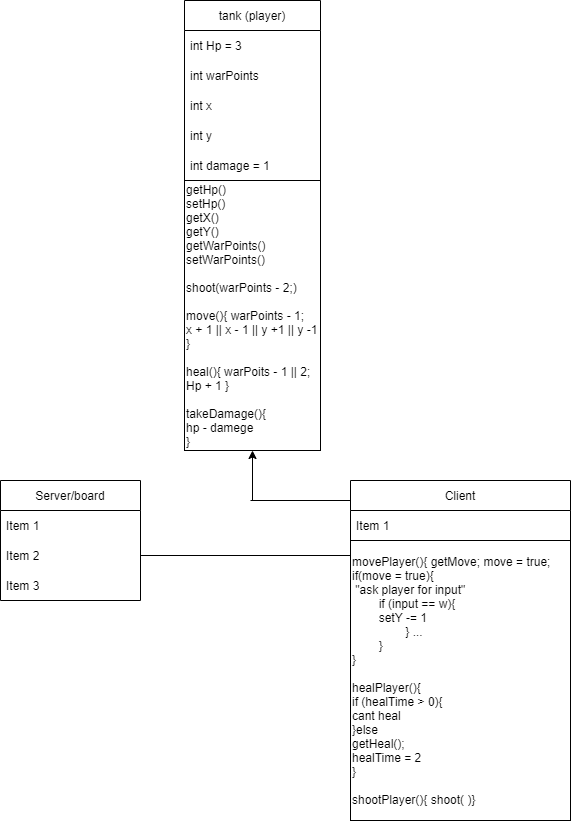

The diagram above was exported from draw.io. Its source (the exported page's mxGraphModel, read from the mxfile embedded in the PNG):
<mxGraphModel dx="339" dy="384" grid="1" gridSize="10" guides="1" tooltips="1" connect="1" arrows="1" fold="1" page="1" pageScale="1" pageWidth="827" pageHeight="1169" math="0" shadow="0">
  <root>
    <mxCell id="WIyWlLk6GJQsqaUBKTNV-0" />
    <mxCell id="WIyWlLk6GJQsqaUBKTNV-1" parent="WIyWlLk6GJQsqaUBKTNV-0" />
    <mxCell id="eJx4IM2OxdsS8JAJyZJT-0" value="tank (player)" style="swimlane;fontStyle=0;childLayout=stackLayout;horizontal=1;startSize=30;horizontalStack=0;resizeParent=1;resizeParentMax=0;resizeLast=0;collapsible=1;marginBottom=0;whiteSpace=wrap;html=1;" parent="WIyWlLk6GJQsqaUBKTNV-1" vertex="1">
      <mxGeometry x="344" y="40" width="136" height="450" as="geometry" />
    </mxCell>
    <mxCell id="eJx4IM2OxdsS8JAJyZJT-1" value="int Hp = 3" style="text;strokeColor=none;fillColor=none;align=left;verticalAlign=middle;spacingLeft=4;spacingRight=4;overflow=hidden;points=[[0,0.5],[1,0.5]];portConstraint=eastwest;rotatable=0;whiteSpace=wrap;html=1;" parent="eJx4IM2OxdsS8JAJyZJT-0" vertex="1">
      <mxGeometry y="30" width="136" height="30" as="geometry" />
    </mxCell>
    <mxCell id="eJx4IM2OxdsS8JAJyZJT-2" value="int warPoints" style="text;strokeColor=none;fillColor=none;align=left;verticalAlign=middle;spacingLeft=4;spacingRight=4;overflow=hidden;points=[[0,0.5],[1,0.5]];portConstraint=eastwest;rotatable=0;whiteSpace=wrap;html=1;" parent="eJx4IM2OxdsS8JAJyZJT-0" vertex="1">
      <mxGeometry y="60" width="136" height="30" as="geometry" />
    </mxCell>
    <mxCell id="eJx4IM2OxdsS8JAJyZJT-3" value="int x&amp;nbsp;" style="text;strokeColor=none;fillColor=none;align=left;verticalAlign=middle;spacingLeft=4;spacingRight=4;overflow=hidden;points=[[0,0.5],[1,0.5]];portConstraint=eastwest;rotatable=0;whiteSpace=wrap;html=1;" parent="eJx4IM2OxdsS8JAJyZJT-0" vertex="1">
      <mxGeometry y="90" width="136" height="30" as="geometry" />
    </mxCell>
    <mxCell id="eJx4IM2OxdsS8JAJyZJT-4" value="int y" style="text;strokeColor=none;fillColor=none;align=left;verticalAlign=middle;spacingLeft=4;spacingRight=4;overflow=hidden;points=[[0,0.5],[1,0.5]];portConstraint=eastwest;rotatable=0;whiteSpace=wrap;html=1;" parent="eJx4IM2OxdsS8JAJyZJT-0" vertex="1">
      <mxGeometry y="120" width="136" height="30" as="geometry" />
    </mxCell>
    <mxCell id="eJx4IM2OxdsS8JAJyZJT-6" value="int damage = 1&amp;nbsp;" style="text;strokeColor=none;fillColor=none;align=left;verticalAlign=middle;spacingLeft=4;spacingRight=4;overflow=hidden;points=[[0,0.5],[1,0.5]];portConstraint=eastwest;rotatable=0;whiteSpace=wrap;html=1;" parent="eJx4IM2OxdsS8JAJyZJT-0" vertex="1">
      <mxGeometry y="150" width="136" height="30" as="geometry" />
    </mxCell>
    <mxCell id="eJx4IM2OxdsS8JAJyZJT-8" value="getHp()&lt;br&gt;setHp()&lt;br&gt;getX()&lt;br&gt;getY()&lt;br&gt;getWarPoints()&lt;br&gt;setWarPoints()&lt;br&gt;&lt;br&gt;shoot(warPoints - 2;)&lt;br&gt;&lt;br&gt;move(){ warPoints - 1;&amp;nbsp;&lt;br&gt;x + 1 || x - 1 || y +1 || y -1&lt;br&gt;}&lt;br&gt;&lt;br&gt;heal(){ warPoits - 1 || 2;&lt;br&gt;Hp + 1 }&lt;br&gt;&lt;br&gt;takeDamage(){&lt;br&gt;hp - damege&lt;br&gt;}" style="rounded=0;whiteSpace=wrap;html=1;align=left;" parent="eJx4IM2OxdsS8JAJyZJT-0" vertex="1">
      <mxGeometry y="180" width="136" height="270" as="geometry" />
    </mxCell>
    <mxCell id="eJx4IM2OxdsS8JAJyZJT-10" value="Server/board" style="swimlane;fontStyle=0;childLayout=stackLayout;horizontal=1;startSize=30;horizontalStack=0;resizeParent=1;resizeParentMax=0;resizeLast=0;collapsible=1;marginBottom=0;whiteSpace=wrap;html=1;" parent="WIyWlLk6GJQsqaUBKTNV-1" vertex="1">
      <mxGeometry x="160" y="520" width="140" height="120" as="geometry" />
    </mxCell>
    <mxCell id="eJx4IM2OxdsS8JAJyZJT-11" value="Item 1" style="text;strokeColor=none;fillColor=none;align=left;verticalAlign=middle;spacingLeft=4;spacingRight=4;overflow=hidden;points=[[0,0.5],[1,0.5]];portConstraint=eastwest;rotatable=0;whiteSpace=wrap;html=1;" parent="eJx4IM2OxdsS8JAJyZJT-10" vertex="1">
      <mxGeometry y="30" width="140" height="30" as="geometry" />
    </mxCell>
    <mxCell id="eJx4IM2OxdsS8JAJyZJT-12" value="Item 2" style="text;strokeColor=none;fillColor=none;align=left;verticalAlign=middle;spacingLeft=4;spacingRight=4;overflow=hidden;points=[[0,0.5],[1,0.5]];portConstraint=eastwest;rotatable=0;whiteSpace=wrap;html=1;" parent="eJx4IM2OxdsS8JAJyZJT-10" vertex="1">
      <mxGeometry y="60" width="140" height="30" as="geometry" />
    </mxCell>
    <mxCell id="eJx4IM2OxdsS8JAJyZJT-13" value="Item 3" style="text;strokeColor=none;fillColor=none;align=left;verticalAlign=middle;spacingLeft=4;spacingRight=4;overflow=hidden;points=[[0,0.5],[1,0.5]];portConstraint=eastwest;rotatable=0;whiteSpace=wrap;html=1;" parent="eJx4IM2OxdsS8JAJyZJT-10" vertex="1">
      <mxGeometry y="90" width="140" height="30" as="geometry" />
    </mxCell>
    <mxCell id="eJx4IM2OxdsS8JAJyZJT-14" value="Client" style="swimlane;fontStyle=0;childLayout=stackLayout;horizontal=1;startSize=30;horizontalStack=0;resizeParent=1;resizeParentMax=0;resizeLast=0;collapsible=1;marginBottom=0;whiteSpace=wrap;html=1;" parent="WIyWlLk6GJQsqaUBKTNV-1" vertex="1">
      <mxGeometry x="510" y="520" width="220" height="340" as="geometry" />
    </mxCell>
    <mxCell id="eJx4IM2OxdsS8JAJyZJT-15" value="Item 1" style="text;strokeColor=none;fillColor=none;align=left;verticalAlign=middle;spacingLeft=4;spacingRight=4;overflow=hidden;points=[[0,0.5],[1,0.5]];portConstraint=eastwest;rotatable=0;whiteSpace=wrap;html=1;" parent="eJx4IM2OxdsS8JAJyZJT-14" vertex="1">
      <mxGeometry y="30" width="220" height="30" as="geometry" />
    </mxCell>
    <mxCell id="6" value="movePlayer(){ getMove; move = true;&lt;br&gt;if(move = true){&lt;br&gt;&amp;nbsp;&quot;ask player for input&quot;&amp;nbsp;&lt;br&gt;&lt;span style=&quot;white-space: pre;&quot;&gt;&#09;&lt;/span&gt;if (input == w){&lt;br&gt;&lt;span style=&quot;white-space: pre;&quot;&gt;&#09;&lt;/span&gt;setY -= 1&lt;br&gt;&lt;span style=&quot;white-space: pre;&quot;&gt;&#09;&lt;/span&gt;&lt;span style=&quot;white-space: pre;&quot;&gt;&#09;&lt;/span&gt;} ...&lt;br&gt;&lt;span style=&quot;white-space: pre;&quot;&gt;&#09;&lt;/span&gt;}&lt;br&gt;}&lt;br&gt;&lt;br&gt;healPlayer(){&lt;br&gt;if (healTime &amp;gt; 0){&lt;br&gt;cant heal&lt;br&gt;}else&lt;br&gt;getHeal();&lt;br&gt;healTime = 2&lt;br&gt;}&lt;br&gt;&lt;br&gt;shootPlayer(){ shoot( )}" style="rounded=0;whiteSpace=wrap;html=1;align=left;fillColor=default;" vertex="1" parent="eJx4IM2OxdsS8JAJyZJT-14">
      <mxGeometry y="60" width="220" height="280" as="geometry" />
    </mxCell>
    <mxCell id="eJx4IM2OxdsS8JAJyZJT-24" value="" style="endArrow=classic;html=1;rounded=0;" parent="WIyWlLk6GJQsqaUBKTNV-1" edge="1">
      <mxGeometry width="50" height="50" relative="1" as="geometry">
        <mxPoint x="412" y="540" as="sourcePoint" />
        <mxPoint x="412" y="490" as="targetPoint" />
      </mxGeometry>
    </mxCell>
    <mxCell id="eJx4IM2OxdsS8JAJyZJT-26" value="" style="endArrow=none;html=1;rounded=0;" parent="WIyWlLk6GJQsqaUBKTNV-1" edge="1">
      <mxGeometry width="50" height="50" relative="1" as="geometry">
        <mxPoint x="410" y="540" as="sourcePoint" />
        <mxPoint x="510" y="540" as="targetPoint" />
      </mxGeometry>
    </mxCell>
    <mxCell id="0" value="" style="endArrow=none;html=1;rounded=0;entryX=0;entryY=0.5;entryDx=0;entryDy=0;exitX=1;exitY=0.5;exitDx=0;exitDy=0;" edge="1" parent="WIyWlLk6GJQsqaUBKTNV-1" source="eJx4IM2OxdsS8JAJyZJT-12">
      <mxGeometry width="50" height="50" relative="1" as="geometry">
        <mxPoint x="380" y="660" as="sourcePoint" />
        <mxPoint x="510" y="595" as="targetPoint" />
      </mxGeometry>
    </mxCell>
  </root>
</mxGraphModel>